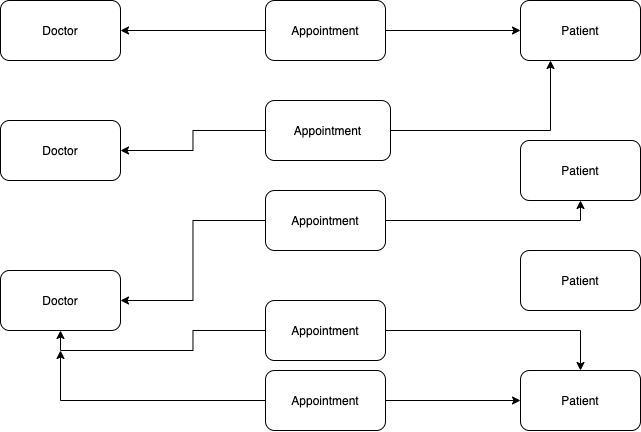

The diagram above was exported from draw.io. Its source (the exported page's mxGraphModel, read from the mxfile embedded in the PNG):
<mxGraphModel dx="1018" dy="562" grid="1" gridSize="10" guides="1" tooltips="1" connect="1" arrows="1" fold="1" page="1" pageScale="1" pageWidth="850" pageHeight="1100" math="0" shadow="0">
  <root>
    <mxCell id="0" />
    <mxCell id="1" parent="0" />
    <mxCell id="23" value="" style="edgeStyle=orthogonalEdgeStyle;rounded=0;orthogonalLoop=1;jettySize=auto;html=1;entryX=0.25;entryY=1;entryDx=0;entryDy=0;" edge="1" parent="1" source="2" target="14">
      <mxGeometry relative="1" as="geometry">
        <mxPoint x="572.5" y="329.9999999999999" as="targetPoint" />
      </mxGeometry>
    </mxCell>
    <mxCell id="25" value="" style="edgeStyle=orthogonalEdgeStyle;rounded=0;orthogonalLoop=1;jettySize=auto;html=1;entryX=1;entryY=0.5;entryDx=0;entryDy=0;" edge="1" parent="1" source="2" target="10">
      <mxGeometry relative="1" as="geometry">
        <mxPoint x="285" y="329.9999999999999" as="targetPoint" />
      </mxGeometry>
    </mxCell>
    <mxCell id="2" value="Appointment" style="rounded=1;whiteSpace=wrap;html=1;" vertex="1" parent="1">
      <mxGeometry x="365" y="300" width="125" height="60" as="geometry" />
    </mxCell>
    <mxCell id="19" value="" style="edgeStyle=orthogonalEdgeStyle;rounded=0;orthogonalLoop=1;jettySize=auto;html=1;entryX=1;entryY=0.5;entryDx=0;entryDy=0;" edge="1" parent="1" source="3" target="7">
      <mxGeometry relative="1" as="geometry">
        <mxPoint x="230" y="240" as="targetPoint" />
      </mxGeometry>
    </mxCell>
    <mxCell id="21" value="" style="edgeStyle=orthogonalEdgeStyle;rounded=0;orthogonalLoop=1;jettySize=auto;html=1;entryX=0;entryY=0.5;entryDx=0;entryDy=0;" edge="1" parent="1" source="3" target="14">
      <mxGeometry relative="1" as="geometry">
        <mxPoint x="565" y="229.9999999999999" as="targetPoint" />
      </mxGeometry>
    </mxCell>
    <mxCell id="3" value="Appointment" style="rounded=1;whiteSpace=wrap;html=1;" vertex="1" parent="1">
      <mxGeometry x="365" y="200" width="120" height="60" as="geometry" />
    </mxCell>
    <mxCell id="34" value="" style="edgeStyle=orthogonalEdgeStyle;rounded=0;orthogonalLoop=1;jettySize=auto;html=1;" edge="1" parent="1" source="4">
      <mxGeometry relative="1" as="geometry">
        <mxPoint x="160" y="550" as="targetPoint" />
      </mxGeometry>
    </mxCell>
    <mxCell id="38" value="" style="edgeStyle=orthogonalEdgeStyle;rounded=0;orthogonalLoop=1;jettySize=auto;html=1;entryX=0;entryY=0.5;entryDx=0;entryDy=0;" edge="1" parent="1" source="4" target="15">
      <mxGeometry relative="1" as="geometry">
        <mxPoint x="565" y="600" as="targetPoint" />
      </mxGeometry>
    </mxCell>
    <mxCell id="4" value="Appointment" style="rounded=1;whiteSpace=wrap;html=1;" vertex="1" parent="1">
      <mxGeometry x="365" y="570" width="120" height="60" as="geometry" />
    </mxCell>
    <mxCell id="32" value="" style="edgeStyle=orthogonalEdgeStyle;rounded=0;orthogonalLoop=1;jettySize=auto;html=1;entryX=0.5;entryY=1;entryDx=0;entryDy=0;" edge="1" parent="1" source="5" target="9">
      <mxGeometry relative="1" as="geometry">
        <mxPoint x="285" y="530" as="targetPoint" />
      </mxGeometry>
    </mxCell>
    <mxCell id="36" value="" style="edgeStyle=orthogonalEdgeStyle;rounded=0;orthogonalLoop=1;jettySize=auto;html=1;entryX=0.5;entryY=0;entryDx=0;entryDy=0;" edge="1" parent="1" source="5" target="15">
      <mxGeometry relative="1" as="geometry">
        <mxPoint x="565" y="530" as="targetPoint" />
      </mxGeometry>
    </mxCell>
    <mxCell id="5" value="Appointment" style="rounded=1;whiteSpace=wrap;html=1;" vertex="1" parent="1">
      <mxGeometry x="365" y="500" width="120" height="60" as="geometry" />
    </mxCell>
    <mxCell id="27" value="" style="edgeStyle=orthogonalEdgeStyle;rounded=0;orthogonalLoop=1;jettySize=auto;html=1;entryX=1;entryY=0.5;entryDx=0;entryDy=0;" edge="1" parent="1" source="6" target="9">
      <mxGeometry relative="1" as="geometry">
        <mxPoint x="285" y="420" as="targetPoint" />
      </mxGeometry>
    </mxCell>
    <mxCell id="29" value="" style="edgeStyle=orthogonalEdgeStyle;rounded=0;orthogonalLoop=1;jettySize=auto;html=1;entryX=0.5;entryY=1;entryDx=0;entryDy=0;" edge="1" parent="1" source="6" target="17">
      <mxGeometry relative="1" as="geometry">
        <mxPoint x="565" y="420" as="targetPoint" />
      </mxGeometry>
    </mxCell>
    <mxCell id="6" value="Appointment" style="rounded=1;whiteSpace=wrap;html=1;" vertex="1" parent="1">
      <mxGeometry x="365" y="390" width="120" height="60" as="geometry" />
    </mxCell>
    <mxCell id="7" value="Doctor" style="rounded=1;whiteSpace=wrap;html=1;" vertex="1" parent="1">
      <mxGeometry x="100" y="200" width="120" height="60" as="geometry" />
    </mxCell>
    <mxCell id="9" value="Doctor" style="rounded=1;whiteSpace=wrap;html=1;" vertex="1" parent="1">
      <mxGeometry x="100" y="470" width="120" height="60" as="geometry" />
    </mxCell>
    <mxCell id="10" value="Doctor" style="rounded=1;whiteSpace=wrap;html=1;" vertex="1" parent="1">
      <mxGeometry x="100" y="320" width="120" height="60" as="geometry" />
    </mxCell>
    <mxCell id="14" value="Patient" style="rounded=1;whiteSpace=wrap;html=1;" vertex="1" parent="1">
      <mxGeometry x="620" y="200" width="120" height="60" as="geometry" />
    </mxCell>
    <mxCell id="15" value="Patient" style="rounded=1;whiteSpace=wrap;html=1;" vertex="1" parent="1">
      <mxGeometry x="620" y="570" width="120" height="60" as="geometry" />
    </mxCell>
    <mxCell id="16" value="Patient" style="rounded=1;whiteSpace=wrap;html=1;" vertex="1" parent="1">
      <mxGeometry x="620" y="450" width="120" height="60" as="geometry" />
    </mxCell>
    <mxCell id="17" value="Patient" style="rounded=1;whiteSpace=wrap;html=1;" vertex="1" parent="1">
      <mxGeometry x="620" y="340" width="120" height="60" as="geometry" />
    </mxCell>
  </root>
</mxGraphModel>